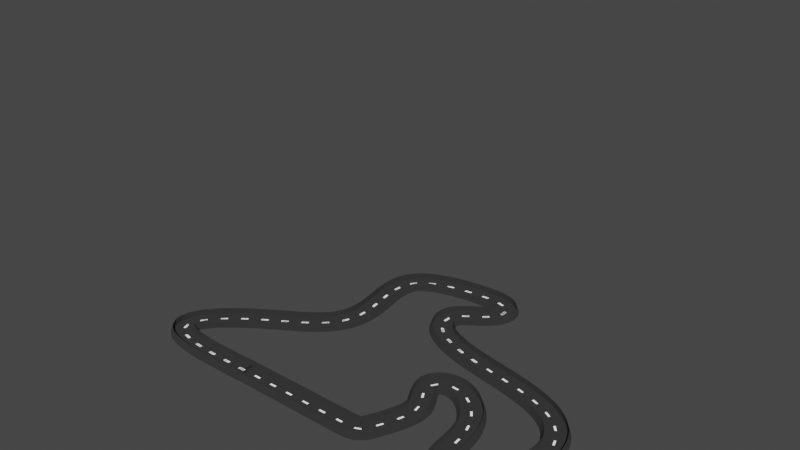 # Source: ROAD.blend  (saved by Blender 2.80.74; exported with 4.5.12 LTS)
import bpy
from mathutils import Matrix  # noqa: F401  (used for matrix-valued properties, if any)

bpy.ops.wm.read_factory_settings(use_empty=True)
scene = bpy.context.scene
scene.name = 'Scene'

# ---- collections
col_collection = bpy.data.collections.new('Collection'); scene.collection.children.link(col_collection)

# ---- materials (node trees are filled in below, after node groups)
mat_material_001 = bpy.data.materials.new('Material.001')
mat_material_001.use_transparent_shadow = False
mat_material_002 = bpy.data.materials.new('Material.002')
mat_material_002.use_transparent_shadow = False

# ---- material node trees
mat_material_001.use_nodes = True; mat_material_001.node_tree.nodes.clear()
_N = mat_material_001.node_tree.nodes; _L = mat_material_001.node_tree.links
n0 = _N.new('ShaderNodeOutputMaterial'); n0.name = 'Material Output'; n0.location = (300, 300)
n1 = _N.new('ShaderNodeBsdfDiffuse'); n1.name = 'Diffuse BSDF'; n1.location = (10, 300)
n1.inputs[0].default_value = (0.03411, 0.03411, 0.03411, 1.0)
n1.inputs[1].default_value = 0.5278
_L.new(n1.outputs[0], n0.inputs[0])
n0.is_active_output = True
mat_material_002.use_nodes = True; mat_material_002.node_tree.nodes.clear()
_N = mat_material_002.node_tree.nodes; _L = mat_material_002.node_tree.links
n0 = _N.new('ShaderNodeOutputMaterial'); n0.name = 'Material Output'; n0.location = (300, 300)
n1 = _N.new('ShaderNodeBsdfDiffuse'); n1.name = 'Diffuse BSDF'; n1.location = (10, 300)
n1.inputs[0].default_value = (1.0, 1.0, 1.0, 1.0)
n1.inputs[1].default_value = 0.8148
_L.new(n1.outputs[0], n0.inputs[0])
n0.is_active_output = True

# ---- world
world_world = bpy.data.worlds.new('World'); scene.world = world_world
world_world.use_nodes = True; world_world.node_tree.nodes.clear()
_N = world_world.node_tree.nodes; _L = world_world.node_tree.links
n0 = _N.new('ShaderNodeOutputWorld'); n0.name = 'World Output'; n0.location = (300, 300)
n1 = _N.new('ShaderNodeBackground'); n1.name = 'Background'; n1.location = (10, 300)
n1.inputs[0].default_value = (0.05088, 0.05088, 0.05088, 1.0)
_L.new(n1.outputs[0], n0.inputs[0])
n0.is_active_output = True
world_world.color = (0.05088, 0.05088, 0.05088)
world_world.use_sun_shadow = False
world_world.sun_shadow_jitter_overblur = 0.0

# ---- meshes
me_plane_001 = bpy.data.meshes.new('Plane.001')
me_plane_001.from_pydata([(-0.3885, -1.125, 0.0), (0.3885, -1.125, 0.0), (-0.3885, -0.1125, 0.0), (-1.224e-07, -1.125, 0.0), (0.3885, -0.1125, 0.0), (-2.222e-08, -0.1125, 0.0), (-0.3885, 1.125, 0.0), (0.3885, 1.125, 0.0), (-0.3885, 0.1125, 0.0), (1.002e-07, 1.125, 0.0), (0.3885, 0.1125, 0.0), (3.545e-11, 0.1125, 0.0)], [], [(0, 3, 5, 2), (3, 1, 4, 5), (6, 8, 11, 9), (9, 11, 10, 7), (2, 5, 11, 8), (5, 4, 10, 11)])
_uv = me_plane_001.uv_layers.new(name='UVMap')
_uv.uv.foreach_set('vector', [0.0, 0.0, 0.5, 0.0, 0.5, 0.5, 0.0, 0.5, 0.5, 0.0, 1.0, 0.0, 1.0, 0.5, 0.5, 0.5, 0.0, 0.0, 0.0, 0.5, 0.5, 0.5, 0.5, 0.0, 0.5, 0.0, 0.5, 0.5, 1.0, 0.5, 1.0, 0.0, 0.0, 0.5, 0.5, 0.5, 0.5, 0.5, 0.0, 0.5, 0.5, 0.5, 1.0, 0.5, 1.0, 0.5, 0.5, 0.5])
me_plane_001.materials.append(mat_material_001)
me_plane_001.materials.append(mat_material_002)
me_plane_001.use_remesh_preserve_volume = False
me_plane_001.use_remesh_preserve_attributes = False
me_plane_001.use_mirror_vertex_groups = False
me_plane_001.update()
me_plane_003 = bpy.data.meshes.new('Plane.003')
me_plane_003.from_pydata([(-0.4389, -1.0, 0.0), (0.4389, -1.0, 0.0), (-8.417e-08, -1.0, 0.0), (-0.4389, -1.0, 0.5916), (0.4389, -1.0, 0.5916), (-8.417e-08, -1.0, 0.5916), (-0.4389, -1.277, -0.1851), (0.4389, -1.277, -0.1851), (-1.235e-07, -1.277, -0.1851), (-0.4389, 1.0, 0.0), (0.4389, 1.0, 0.0), (8.527e-08, 1.0, 0.0), (-0.4389, 1.0, 0.5916), (0.4389, 1.0, 0.5916), (8.527e-08, 1.0, 0.5916), (-0.4389, 1.248, -0.1851), (0.4389, 1.248, -0.1851), (1.202e-07, 1.248, -0.1851)], [], [(2, 0, 3, 5), (1, 2, 5, 4), (8, 5, 3, 6), (4, 5, 8, 7), (11, 14, 12, 9), (10, 13, 14, 11), (17, 15, 12, 14), (13, 16, 17, 14)])
_uv = me_plane_003.uv_layers.new(name='UVMap')
_uv.uv.foreach_set('vector', [0.5, 0.0, 0.0, 0.0, 0.0, 0.0, 0.5, 0.0, 1.0, 0.0, 0.5, 0.0, 0.5, 0.0, 1.0, 0.0, 0.0, 0.0, 0.5, 0.0, 0.0, 0.0, 0.0, 0.0, 1.0, 0.0, 0.5, 0.0, 0.0, 0.0, 0.0, 0.0, 0.5, 0.0, 0.5, 0.0, 0.0, 0.0, 0.0, 0.0, 1.0, 0.0, 1.0, 0.0, 0.5, 0.0, 0.5, 0.0, 0.0, 0.0, 0.0, 0.0, 0.0, 0.0, 0.5, 0.0, 1.0, 0.0, 0.0, 0.0, 0.0, 0.0, 0.5, 0.0])
me_plane_003.materials.append(mat_material_001)
me_plane_003.materials.append(mat_material_002)
me_plane_003.use_remesh_preserve_volume = False
me_plane_003.use_remesh_preserve_attributes = False
me_plane_003.use_mirror_vertex_groups = False
me_plane_003.update()
me_plane_000 = bpy.data.meshes.new('Plane.000')
me_plane_000.from_pydata([(0.6541, -0.1, 0.0), (-1.994e-08, -0.1, 0.0), (0.6541, 0.1, 0.0), (-9.491e-09, 0.1, 0.0)], [], [(1, 0, 2, 3)])
_uv = me_plane_000.uv_layers.new(name='UVMap')
_uv.uv.foreach_set('vector', [0.5, 0.5, 1.0, 0.5, 1.0, 0.5, 0.5, 0.5])
me_plane_000.materials.append(mat_material_002)
me_plane_000.use_remesh_preserve_volume = False
me_plane_000.use_remesh_preserve_attributes = False
me_plane_000.use_mirror_vertex_groups = False
me_plane_000.update()

# ---- curves / text
cu_nurbspath = bpy.data.curves.new('NurbsPath', 'CURVE')
cu_nurbspath.dimensions = '3D'
_sp = cu_nurbspath.splines.new('NURBS'); _sp.points.add(26)
_sp.points.foreach_set('co', [-2.0, 0.0, 0.0, 1.0, -1.0, 0.0, 0.0, 1.0, 0.0, 0.0, 0.0, 1.0, 1.0, 0.0, 0.0, 1.0, 2.0, 0.0, 0.0, 1.0, 3.023, 0.0, 0.0, 1.0, 6.011, 0.0, 0.0, 1.0, 6.011, 0.0, 0.0, 1.0, 7.0, 1.982, 0.0, 1.0, 6.98, 3.023, 0.0, 1.0, 5.696, 4.197, 0.0, 1.0, 7.47, 5.362, 0.0, 1.0, 9.893, 2.858, 0.0, 1.0, 8.873, -0.01683, 1.192e-07, 1.0, 11.22, -0.229, 5.96e-08, 1.0, 13.19, 3.313, -1.788e-07, 1.0, 11.74, 6.62, -1.788e-07, 1.0, 4.369, 6.574, -1.788e-07, 1.0, 2.817, 9.341, -1.788e-07, 1.0, 5.426, 9.789, -2.98e-07, 1.0, 5.779, 11.78, -2.98e-07, 1.0, 2.781, 11.45, -2.98e-07, 1.0, -1.314, 10.59, -5.96e-08, 1.0, 1.822, 5.343, -5.96e-08, 1.0, -2.958, 3.763, 5.96e-08, 1.0, -6.544, 0.3416, 5.96e-08, 1.0, -3.167, -0.02603, 5.96e-08, 1.0])
_sp.order_u = 5
_sp.order_v = 0
_sp.use_cyclic_u = True
cu_nurbspath.use_path = True
cu_nurbspath.use_path_clamp = True
cu_nurbspath.fill_mode = 'FULL'

# ---- objects
ob_nurbspath = bpy.data.objects.new('NurbsPath', cu_nurbspath)
ob_road = bpy.data.objects.new('road', me_plane_001)
ob_wall = bpy.data.objects.new('wall', me_plane_003)
ob_plane_002 = bpy.data.objects.new('Plane.002', me_plane_000)

# ---- transforms, parenting, visibility, modifiers, constraints
ob_nurbspath.location = (0.0, 0.0, 7.617)
ob_nurbspath.scale = (0.6957, 0.6957, 0.6957)
ob_nurbspath.lineart.crease_threshold = 0.0
ob_road.location = (0.0, 0.0, 0.0)
ob_road.rotation_euler = (0.0, -0.0, -3.142)
ob_road.scale = (0.3315, 0.3315, 0.3315)
ob_road.lineart.crease_threshold = 0.0
_m = ob_road.modifiers.new('Array', 'ARRAY')
_m.count = 160
_m.constant_offset_displace = (0.0, 0.0, 0.0)
_m = ob_road.modifiers.new('Curve', 'CURVE')
_m.object = ob_nurbspath
ob_wall.location = (0.0, 0.0, 0.0)
ob_wall.rotation_euler = (0.0, -0.0, -3.142)
ob_wall.scale = (0.3315, 0.3315, 0.3315)
ob_wall.lineart.crease_threshold = 0.0
_m = ob_wall.modifiers.new('Array', 'ARRAY')
_m.count = 142
_m.constant_offset_displace = (0.0, 0.0, 0.0)
_m = ob_wall.modifiers.new('Curve', 'CURVE')
_m.object = ob_nurbspath
ob_plane_002.location = (0.0, 0.0, 0.01)
ob_plane_002.rotation_euler = (0.0, -0.0, -3.142)
ob_plane_002.scale = (0.3315, 0.3315, 0.3315)
ob_plane_002.lineart.crease_threshold = 0.0
_m = ob_plane_002.modifiers.new('Array', 'ARRAY')
_m.count = 95
_m.constant_offset_displace = (0.0, 0.0, 0.0)
_m.relative_offset_displace = (3.0, 0.0, 0.0)
_m = ob_plane_002.modifiers.new('Curve', 'CURVE')
_m.object = ob_nurbspath

# ---- collection membership
col_collection.objects.link(ob_nurbspath)
col_collection.objects.link(ob_road)
col_collection.objects.link(ob_wall)
col_collection.objects.link(ob_plane_002)

# ---- scene / render settings (as saved in the file)
scene.frame_start = 1; scene.frame_end = 250; scene.frame_set(0)
scene.render.engine = 'BLENDER_EEVEE_NEXT'
scene.cycles.use_denoising = False
scene.cycles.samples = 128
scene.cycles.sampling_pattern = 'TABULATED_SOBOL'
scene.cycles.use_adaptive_sampling = False
scene.cycles.use_light_tree = False
scene.view_settings.view_transform = 'Filmic'
bpy.context.view_layer.update()

# ---- added for rendering (the .blend has no active camera and no usable light): camera, sun
cam_auto = bpy.data.cameras.new('AutoCamera')
cam_auto.lens = 50.0
cam_auto.sensor_width = 36.0
cam_auto.clip_end = 1000.0
ob_auto_camera = bpy.data.objects.new('AutoCamera', cam_auto)
scene.collection.objects.link(ob_auto_camera)
ob_auto_camera.location = (20.6722, -18.0139, 18.8133)
ob_auto_camera.rotation_euler = (1.09748, -7.21219e-08, 0.694738)
scene.camera = ob_auto_camera
light_auto_sun = bpy.data.lights.new('AutoSun', 'SUN')
light_auto_sun.energy = 3.0
light_auto_sun.angle = 0.0523599
ob_auto_sun = bpy.data.objects.new('AutoSun', light_auto_sun)
scene.collection.objects.link(ob_auto_sun)
ob_auto_sun.rotation_euler = (0.872665, 0.174533, 0.523599)
bpy.context.view_layer.update()
